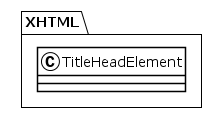

The diagram above was rendered by PlantUML. Its source (embedded in the PNG):
@startuml
!theme plain
package XHTML {
class TitleHeadElement {
}
}
@enduml